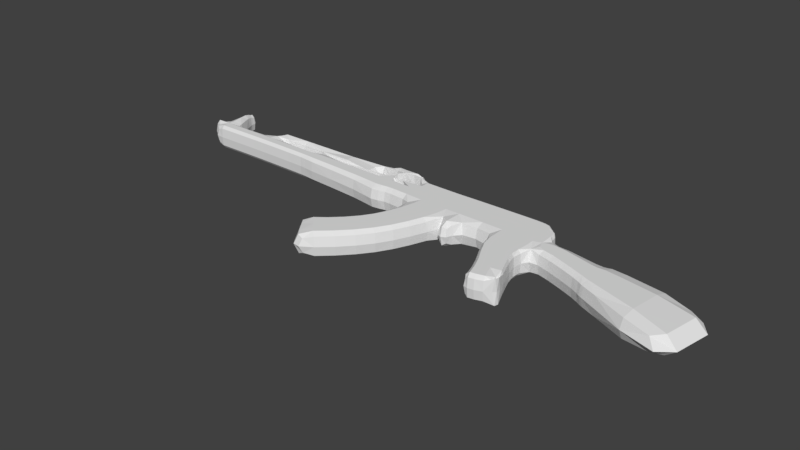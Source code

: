 # Source: gun.blend  (saved by Blender 2.79.0; exported with 4.5.12 LTS)
import bpy
from mathutils import Matrix  # noqa: F401  (used for matrix-valued properties, if any)

bpy.ops.wm.read_factory_settings(use_empty=True)
scene = bpy.context.scene
scene.name = 'Scene'

# ---- collections
col_collection_1 = bpy.data.collections.new('Collection 1'); scene.collection.children.link(col_collection_1)

# ---- world
world_world = bpy.data.worlds.new('World'); scene.world = world_world
world_world.color = (0.05088, 0.05088, 0.05088)
world_world.use_sun_shadow = False
world_world.sun_shadow_jitter_overblur = 0.0
world_world.cycles.sampling_method = 'MANUAL'

# ---- meshes
me_plane_001 = bpy.data.meshes.new('Plane.001')
me_plane_001.from_pydata([(-0.02083, -0.1875, 0.0), (1.812, -0.2187, 0.0), (3.854, -0.2291, 0.0), (10.3, -0.3206, 0.0), (12.49, -0.3645, 0.0), (14.68, -0.3749, 0.0), (15.79, -0.04166, 0.0), (-6.83, 0.1202, 0.0), (0.0, 3.041, 0.0), (-2.121, 3.055, 0.0), (10.28, 3.162, 0.0), (15.56, 2.879, 0.0), (1.812, 3.062, 0.0), (12.46, 3.194, 0.0), (3.833, 3.104, 0.0), (14.61, 3.207, 0.0), (-17.55, 3.107, 0.0), (-4.605, 0.00234, 0.0), (10.28, 4.328, 0.0), (1.812, 4.228, 0.0), (-2.121, 4.222, 0.0), (12.23, 4.329, 0.0), (3.833, 4.27, 0.0), (0.0, 4.208, 0.0), (-6.827, 1.906, 0.0), (14.63, 2.02, 0.0), (3.833, 1.896, 0.0), (12.46, 1.986, 0.0), (1.812, 1.854, 0.0), (15.68, 1.911, 0.0), (10.28, 1.954, 0.0), (-2.121, 1.847, 0.0), (0.0, 1.833, 0.0), (-8.644, 1.916, 0.0), (-8.623, 5.96e-08, 0.0), (-10.96, 1.916, 0.0), (-10.94, 0.04166, 0.0), (-17.48, 2.0, 0.0), (-17.48, 0.4686, 0.0), (-22.79, 1.962, 0.0), (-22.78, 0.7307, 0.0), (-26.13, 0.8262, 0.0), (-26.14, 1.892, 0.0), (-31.07, 0.8956, 0.0), (-31.09, 1.962, 0.0), (-35.5, 1.962, 0.0), (-35.48, 0.8956, 0.0), (-39.61, 0.8609, 0.0), (-39.63, 1.927, 0.0), (-39.65, 2.847, 0.0), (-41.61, 1.927, 0.0), (-39.95, 4.496, 0.0), (-40.27, 6.301, -0.2162), (-40.29, 7.065, -0.4324), (-30.71, 2.986, 0.0), (-26.07, 4.322, 0.0), (-17.61, 4.366, 0.0), (-10.31, 5.686, 0.0), (-7.285, 5.623, 0.0), (17.31, 0.2708, 0.0), (16.94, -1.5, 0.0), (20.78, -0.4148, 0.0), (20.51, -2.593, 0.0), (23.73, -1.092, 0.0), (23.46, -3.739, 0.0), (24.65, -1.04, 0.0), (24.4, -4.112, 0.0), (31.7, -2.168, 0.0), (31.13, -6.282, 0.0), (-4.595, 1.878, 0.0), (-4.595, 4.252, 0.0), (-2.139, -0.1283, 0.0), (-4.595, 3.086, 0.0), (-2.734, -3.288, 0.0), (1.075, -3.7, 0.0), (-0.6781, -3.501, 0.0), (-4.109, -6.789, 0.0), (-0.6539, -7.852, 0.0), (-2.247, -7.341, 0.0), (-6.336, -9.776, 0.0), (-3.243, -11.57, 0.0), (-4.714, -10.69, 0.0), (-9.18, -12.24, 0.0), (-6.681, -14.89, 0.0), (-7.936, -13.57, 0.0), (3.84, -2.701, 0.0), (7.367, 1.933, 0.0), (7.367, 4.308, 0.0), (7.367, 3.141, 0.0), (7.388, -0.2581, 0.0), (14.57, -3.201, 0.0), (12.52, -3.131, 0.0), (10.34, -2.942, 0.0), (14.93, -5.789, 0.0), (13.28, -5.898, 0.0), (11.36, -5.944, 0.0), (15.96, -8.411, 0.0), (14.56, -8.699, 0.0), (12.84, -9.049, 0.0), (-30.04, 4.27, 0.0), (15.23, -10.56, 0.0), (13.43, -10.96, 0.0), (14.11, 4.069, 0.0), (-0.02083, -0.1875, -3.442), (1.812, -0.2187, -3.442), (3.854, -0.2291, -3.442), (10.3, -0.3206, -3.442), (12.49, -0.3645, -3.442), (14.68, -0.3749, -3.442), (15.79, -0.04166, -3.442), (-6.83, 0.1202, -3.442), (0.0, 3.041, -3.442), (-2.121, 3.055, -3.442), (10.28, 3.162, -3.442), (15.56, 2.879, -3.442), (1.812, 3.062, -3.442), (12.46, 3.194, -3.442), (3.833, 3.104, -3.442), (14.61, 3.207, -3.442), (-17.55, 3.107, -3.442), (-4.605, 0.00234, -3.442), (10.28, 4.328, -3.442), (1.812, 4.228, -3.442), (-2.121, 4.222, -3.442), (12.23, 4.329, -3.442), (3.833, 4.27, -3.442), (0.0, 4.208, -3.442), (-6.827, 1.906, -3.442), (14.63, 2.02, -3.442), (3.833, 1.896, -3.442), (12.46, 1.986, -3.442), (1.812, 1.854, -3.442), (15.68, 1.911, -3.442), (10.28, 1.954, -3.442), (-2.121, 1.847, -3.442), (0.0, 1.833, -3.442), (-8.644, 1.916, -3.442), (-8.623, 2.98e-08, -3.442), (-10.96, 1.916, -3.442), (-10.94, 0.04166, -3.442), (-17.48, 2.0, -3.442), (-17.48, 0.4686, -3.442), (-22.79, 1.962, -3.442), (-22.78, 0.7307, -3.442), (-26.13, 0.8262, -3.442), (-26.14, 1.892, -3.442), (-31.07, 0.8956, -3.442), (-31.09, 1.962, -3.442), (-35.5, 1.962, -3.442), (-35.48, 0.8956, -3.442), (-39.61, 0.8609, -3.442), (-39.63, 1.927, -3.442), (-39.65, 2.847, -3.442), (-41.61, 1.927, -3.442), (-39.95, 4.496, -3.442), (-40.27, 6.301, -3.225), (-40.29, 7.065, -3.009), (-30.71, 2.986, -3.442), (-26.07, 4.322, -3.442), (-17.61, 4.366, -3.442), (-10.31, 5.686, -3.442), (-7.285, 5.623, -3.442), (17.31, 0.2708, -3.442), (16.94, -1.5, -3.442), (20.78, -0.4148, -3.442), (20.51, -2.593, -3.442), (23.73, -1.092, -3.442), (23.46, -3.739, -3.442), (24.65, -1.04, -3.442), (24.4, -4.112, -3.442), (31.7, -2.168, -3.442), (31.13, -6.282, -3.442), (-4.595, 1.878, -3.442), (-4.595, 4.252, -3.442), (-2.139, -0.1283, -3.442), (-4.595, 3.086, -3.442), (-2.734, -3.288, -3.442), (1.075, -3.7, -3.442), (-0.6781, -3.501, -3.442), (-4.109, -6.789, -3.442), (-0.6539, -7.852, -3.442), (-2.247, -7.341, -3.442), (-6.336, -9.776, -3.442), (-3.243, -11.57, -3.442), (-4.714, -10.69, -3.442), (-9.18, -12.24, -3.442), (-6.681, -14.89, -3.442), (-7.936, -13.57, -3.442), (3.84, -2.701, -3.442), (7.367, 1.933, -3.442), (7.367, 4.308, -3.442), (7.367, 3.141, -3.442), (7.388, -0.2581, -3.442), (14.57, -3.201, -3.442), (12.52, -3.131, -3.442), (10.34, -2.942, -3.442), (14.93, -5.789, -3.442), (13.28, -5.898, -3.442), (11.36, -5.944, -3.442), (15.96, -8.411, -3.442), (14.56, -8.699, -3.442), (12.84, -9.049, -3.442), (-30.04, 4.27, -3.442), (15.23, -10.56, -3.442), (13.43, -10.96, -3.442), (14.11, 4.069, -3.442), (24.34, -5.315, -1.721), (-38.87, 4.513, -1.721), (37.42, -8.304, -1.721), (-41.04, 4.478, -1.721), (38.33, -3.34, -1.721), (-39.67, 6.316, -1.721), (31.98, -0.1423, -1.721), (-40.88, 6.286, -1.721), (30.83, -8.37, -1.721), (-4.614, -1.04, -1.721), (-40.29, 7.377, -1.721), (-39.77, 7.078, -1.721), (15.02, -3.18, -1.721), (-40.81, 7.052, -1.721), (-8.644, 2.75, -1.721), (-2.121, 5.013, -1.721), (15.52, 3.18, -1.721), (-29.35, 2.986, -1.721), (9.769, -2.843, -1.721), (-32.06, 2.986, -1.721), (-8.602, -1.083, -1.721), (-30.74, 4.253, -1.721), (-29.77, 5.155, -1.721), (-26.09, 3.437, -1.721), (-10.96, 2.75, -1.721), (-26.06, 5.207, -1.721), (15.19, -5.743, -1.721), (-22.72, 3.194, -1.721), (-10.91, -1.0, -1.721), (15.94, 2.566, -1.721), (-17.45, 2.829, -1.721), (10.84, -5.925, -1.721), (-12.41, 4.374, -1.721), (-3.834, -3.133, -1.721), (-10.75, 5.353, -1.721), (-17.48, 2.833, -1.721), (-9.111, 2.735, -1.721), (16.48, -9.695, -1.721), (-12.38, 3.02, -1.721), (-17.48, -0.2293, -1.721), (1.871, -3.841, -1.721), (-6.833, -0.832, -1.721), (16.19, -8.341, -1.721), (-17.57, 5.346, -1.721), (-5.948, 3.103, -1.721), (-7.547, 5.158, -1.721), (12.28, -9.18, -1.721), (-9.364, 4.003, -1.721), (13.55, -11.58, -1.721), (-26.13, 0.3851, -1.721), (-5.107, -6.431, -1.721), (0.0, 4.999, -1.721), (-9.871, 6.019, -1.721), (15.38, -11.13, -1.721), (1.812, 5.02, -1.721), (-11.91, 5.784, -1.721), (3.833, 5.062, -1.721), (16.36, -10.22, -1.721), (0.07717, -8.166, -1.721), (7.367, 5.099, -1.721), (-5.862, 5.658, -1.721), (16.59, -10.15, -1.721), (-26.16, 2.517, -1.721), (12.0, 5.089, -1.721), (-6.848, 5.957, -1.721), (-4.595, 5.044, -1.721), (-7.723, 5.29, -1.721), (12.75, -11.02, -1.721), (-6.124, 5.193, -1.721), (-7.248, -9.266, -1.721), (16.14, 1.795, -1.721), (-22.79, 2.691, -1.721), (-2.483, -12.04, -1.721), (17.4, 1.298, -1.721), (-9.626, -14.82, -1.721), (16.65, -2.243, -1.721), (-22.78, 0.2289, -1.721), (-8.521, -16.39, -1.721), (-5.948, 4.269, -1.721), (-10.59, -13.21, -1.721), (14.14, 4.305, -1.721), (-35.48, 0.4545, -1.721), (-9.866, -11.59, -1.721), (20.96, 0.8818, -1.721), (-41.09, 0.8436, -1.721), (20.42, -3.475, -1.721), (-5.983, -15.51, -1.721), (-39.61, 0.4198, -1.721), (3.805, -3.881, -1.721), (2.862, -2.718, -1.721), (-31.07, 0.4545, -1.721), (-42.11, 1.944, -1.721), (4.817, -2.684, -1.721), (23.93, 0.5347, -1.721), (-38.17, 2.864, -1.721), (7.408, -1.616, -1.721), (23.38, -4.759, -1.721), (-35.52, 2.586, -1.721), (-41.59, 1.302, -1.721), (-41.63, 2.552, -1.721), (10.28, 5.12, -1.721), (-6.827, 2.739, -1.721), (-41.12, 2.829, -1.721), (24.85, 0.8297, -1.721), (-1.05, -0.1727, 0.0), (-0.1956, -1.61, 0.0), (0.9375, -0.1953, 0.0), (-0.005207, 0.9114, 0.0), (2.739, -0.2369, 0.0), (1.628, -1.709, 0.0), (1.812, 0.9192, 0.0), (5.341, -0.226, 0.0), (3.86, -1.493, 0.0), (3.838, 0.9479, 0.0), (11.14, -0.3379, 0.0), (10.32, -1.697, 0.0), (7.372, 0.9687, 0.0), (13.83, -0.3827, 0.0), (12.51, -1.815, 0.0), (12.46, 0.9817, 0.0), (15.26, -0.2812, 0.0), (14.68, -1.869, 0.0), (14.65, 1.012, 0.0), (-35.51, 2.43, -0.4302), (16.09, -1.048, 0.0), (-37.86, 1.944, 0.0), (-7.717, 0.1134, 0.0), (-6.828, 1.043, 0.0), (-2.296, -1.489, 0.0), (-37.84, 0.8783, 0.0), (-31.0, 2.53, 0.0), (0.0, 3.52, 0.0), (1.812, 3.541, 0.0), (3.833, 3.583, 0.0), (7.367, 3.62, 0.0), (12.4, 3.665, 0.0), (14.48, 3.607, 0.0), (15.53, 3.105, -0.4302), (-22.33, 4.35, 0.0), (0.9531, 3.046, 0.0), (-1.03, 1.837, 0.0), (-7.721, 1.914, 0.0), (11.12, 3.172, 0.0), (5.32, 1.915, 0.0), (15.84, 2.644, -0.4302), (15.19, 1.996, 0.0), (2.724, 3.083, 0.0), (13.79, 3.211, 0.0), (-4.597, 0.9924, 0.0), (-6.832, -0.594, -0.4302), (-4.595, 3.565, 0.0), (-5.609, 3.098, -0.4302), (-5.835, 0.06751, 0.0), (0.0, 4.801, -0.4302), (1.812, 4.822, -0.4302), (3.833, 4.864, -0.4302), (7.367, 4.901, -0.4302), (12.05, 4.899, -0.4302), (-4.595, 4.846, -0.4302), (13.37, 4.262, 0.0), (11.06, 4.331, 0.0), (5.32, 4.29, 0.0), (2.724, 4.249, 0.0), (0.9531, 4.213, 0.0), (-1.03, 4.211, 0.0), (-5.609, 4.265, -0.4302), (14.13, 4.246, -0.4302), (0.9531, 1.838, 0.0), (-1.03, 3.045, 0.0), (-28.7, 4.292, 0.0), (11.12, 1.964, 0.0), (5.32, 3.123, 0.0), (-31.07, 0.5648, -0.4302), (15.13, 3.118, 0.0), (2.724, 1.875, 0.0), (13.79, 2.008, 0.0), (-5.829, 1.893, 0.0), (-6.827, 2.53, -0.4302), (14.62, 2.726, 0.0), (3.833, 2.614, 0.0), (12.46, 2.704, 0.0), (1.812, 2.573, 0.0), (15.61, 2.487, 0.0), (7.367, 2.652, 0.0), (-4.595, 2.596, 0.0), (0.0, 2.552, 0.0), (-9.66, -0.0729, 0.0), (-9.691, 1.916, 0.0), (-8.644, 2.541, -0.4302), (-8.639, 1.021, 0.0), (-8.608, -0.8125, -0.4302), (-13.27, 0.2525, 0.0), (-13.27, 1.937, 0.0), (-10.96, 2.541, -0.4302), (-10.95, 1.031, 0.0), (-10.92, -0.7396, -0.4302), (-21.37, 0.6435, 0.0), (-21.38, 2.032, 0.0), (-17.48, 2.625, -0.4302), (-17.48, 1.2, 0.0), (-17.48, -0.05484, -0.4302), (-31.08, 1.383, 0.0), (-33.05, 0.9043, 0.0), (-33.07, 1.97, 0.0), (-26.13, 0.4954, -0.4302), (-26.13, 1.313, 0.0), (-23.69, 0.7763, 0.0), (-23.71, 1.883, 0.0), (-26.16, 2.361, -0.4302), (-28.98, 1.936, 0.0), (-28.96, 0.8696, 0.0), (16.42, 0.1927, 0.0), (15.75, 1.089, 0.0), (16.03, 1.824, -0.4302), (-22.79, 2.508, -0.4302), (-22.78, 1.289, 0.0), (-22.78, 0.3544, -0.4302), (-35.49, 1.383, 0.0), (-35.48, 0.5648, -0.4302), (-40.86, 1.918, 0.0), (-40.72, 0.8479, -0.4302), (-39.62, 1.348, 0.0), (-39.61, 0.5301, -0.4302), (-39.64, 2.469, 0.0), (-41.99, 1.94, -0.4302), (-38.54, 2.86, -0.4302), (-41.6, 1.458, -0.4302), (-39.72, 3.407, 0.0), (-41.62, 2.396, -0.4302), (-40.75, 2.834, -0.4302), (-40.18, 5.624, -0.05405), (-39.14, 4.509, -0.4302), (-40.77, 4.483, -0.4302), (-40.29, 6.718, -0.3784), (-39.82, 6.313, -0.5924), (-40.73, 6.29, -0.5924), (-30.34, 3.506, 0.0), (-40.29, 7.299, -0.7545), (-39.9, 7.074, -0.7545), (-40.68, 7.055, -0.7545), (-29.69, 2.986, -0.4302), (-31.72, 2.986, -0.4302), (-30.57, 4.257, -0.4302), (-29.84, 4.934, -0.4302), (-26.09, 3.658, -0.4302), (-26.06, 4.986, -0.4302), (-21.43, 3.172, -0.4302), (-17.47, 2.899, -0.4302), (-13.71, 4.372, -0.4302), (-10.64, 5.436, -0.4302), (-9.111, 2.735, 0.0), (-13.67, 3.042, -0.4302), (-17.62, 3.561, 0.0), (-17.58, 5.101, -0.4302), (-7.547, 5.158, 0.0), (-9.364, 4.003, 0.0), (-9.98, 5.936, -0.4302), (-11.51, 5.759, -0.4302), (-8.753, 5.622, 0.0), (-6.218, 5.65, -0.4302), (-6.957, 5.873, -0.4302), (-7.614, 5.374, -0.4302), (-6.124, 5.193, 0.0), (18.4, -1.86, 0.0), (18.69, 0.09937, 0.0), (17.18, -0.6856, 0.0), (17.38, 1.041, -0.4302), (16.72, -2.057, -0.4302), (22.47, -3.34, 0.0), (22.75, -0.9269, 0.0), (20.63, -1.608, 0.0), (20.91, 0.5576, -0.4302), (20.44, -3.255, -0.4302), (23.95, -3.945, 0.0), (24.22, -1.074, 0.0), (23.57, -2.567, 0.0), (23.88, 0.128, -0.4302), (23.4, -4.504, -0.4302), (26.3, -4.728, 0.0), (26.62, -1.3, 0.0), (24.5, -2.742, 0.0), (24.8, 0.3624, -0.4302), (24.35, -5.014, -0.4302), (35.85, -7.798, -0.4302), (36.67, -3.047, -0.4302), (31.42, -4.209, 0.0), (31.91, -0.6487, -0.4302), (30.9, -7.848, -0.4302), (-4.612, -0.7794, -0.4302), (-2.126, 0.9367, 0.0), (-2.121, 3.534, 0.0), (-2.121, 4.815, -0.4302), (-2.121, 2.566, 0.0), (-3.3, 1.862, 0.0), (-3.3, 4.236, 0.0), (-3.314, -0.06602, 0.0), (-3.3, 3.07, 0.0), (-1.389, -5.524, 0.0), (0.2737, -5.859, 0.0), (-3.367, -5.172, 0.0), (-3.559, -3.172, -0.4302), (-1.67, -3.419, 0.0), (0.2384, -3.58, 0.0), (1.672, -3.806, -0.4302), (-3.331, -9.036, 0.0), (-1.797, -9.735, 0.0), (-5.063, -8.277, 0.0), (-4.857, -6.52, -0.4302), (-3.144, -7.106, 0.0), (-1.418, -7.567, 0.0), (-0.1056, -8.088, -0.4302), (-6.286, -12.23, 0.0), (-4.902, -13.3, 0.0), (-7.763, -11.14, 0.0), (-7.02, -9.393, -0.4302), (-5.475, -10.26, 0.0), (-3.991, -11.11, 0.0), (-2.673, -11.92, -0.4302), (-9.203, -14.51, -0.4302), (-8.061, -16.02, -0.4302), (-10.24, -12.97, -0.4302), (-9.694, -11.76, -0.4302), (-8.526, -12.9, 0.0), (-7.344, -14.24, 0.0), (-6.158, -15.36, -0.4302), (3.814, -3.586, -0.4302), (3.106, -2.714, -0.4302), (4.573, -2.688, -0.4302), (7.403, -1.277, -0.4302), (10.29, 0.9687, 0.0), (10.28, 3.641, 0.0), (10.28, 4.922, -0.4302), (10.28, 2.672, 0.0), (9.259, 1.947, 0.0), (9.259, 4.321, 0.0), (9.259, 3.155, 0.0), (9.279, -0.2987, 0.0), (10.61, -4.283, 0.0), (12.71, -4.448, 0.0), (14.58, -4.473, 0.0), (13.83, -3.194, 0.0), (14.91, -3.185, -0.4302), (11.17, -3.039, 0.0), (9.912, -2.868, -0.4302), (12.24, -7.63, 0.0), (13.98, -7.357, 0.0), (15.44, -7.113, 0.0), (14.39, -5.839, 0.0), (15.12, -5.755, -0.4302), (12.11, -5.941, 0.0), (10.97, -5.93, -0.4302), (13.22, -10.17, 0.0), (14.99, -9.806, 0.0), (16.35, -9.374, -0.4302), (15.5, -8.518, 0.0), (16.13, -8.359, -0.4302), (13.55, -8.896, 0.0), (12.42, -9.147, -0.4302), (13.52, -11.43, -0.4302), (15.34, -10.99, -0.4302), (-1.05, -0.1727, -3.442), (16.07, -10.3, -0.4302), (16.59, -10.15, 0.0), (14.22, -10.83, 0.0), (12.92, -11.0, -0.4302), (-0.1956, -1.61, -3.442), (0.9375, -0.1953, -3.442), (-0.005207, 0.9114, -3.442), (2.739, -0.2369, -3.442), (1.628, -1.709, -3.442), (1.812, 0.9192, -3.442), (5.341, -0.226, -3.442), (3.86, -1.493, -3.442), (3.838, 0.9479, -3.442), (11.14, -0.3379, -3.442), (10.32, -1.697, -3.442), (7.372, 0.9687, -3.442), (13.83, -0.3827, -3.442), (12.51, -1.815, -3.442), (12.46, 0.9817, -3.442), (15.26, -0.2812, -3.442), (14.68, -1.869, -3.442), (14.65, 1.012, -3.442), (-35.51, 2.43, -3.011), (16.09, -1.048, -3.442), (-37.86, 1.944, -3.442), (-7.717, 0.1134, -3.442), (-6.828, 1.043, -3.442), (-2.296, -1.489, -3.442), (-37.84, 0.8783, -3.442), (-31.0, 2.53, -3.442), (0.0, 3.52, -3.442), (1.812, 3.541, -3.442), (3.833, 3.583, -3.442), (7.367, 3.62, -3.442), (12.4, 3.665, -3.442), (14.48, 3.607, -3.442), (15.53, 3.105, -3.011), (-22.33, 4.35, -3.442), (0.9531, 3.046, -3.442), (-1.03, 1.837, -3.442), (-7.721, 1.914, -3.442), (11.12, 3.172, -3.442), (5.32, 1.915, -3.442), (15.84, 2.644, -3.011), (15.19, 1.996, -3.442), (2.724, 3.083, -3.442), (13.79, 3.211, -3.442), (-4.597, 0.9924, -3.442), (-6.832, -0.594, -3.011), (-4.595, 3.565, -3.442), (-5.609, 3.098, -3.011), (-5.835, 0.06751, -3.442), (0.0, 4.801, -3.011), (1.812, 4.822, -3.011), (3.833, 4.864, -3.011), (7.367, 4.901, -3.011), (12.05, 4.899, -3.011), (-4.595, 4.846, -3.011), (13.37, 4.262, -3.442), (11.06, 4.331, -3.442), (5.32, 4.29, -3.442), (2.724, 4.249, -3.442), (0.9531, 4.213, -3.442), (-1.03, 4.211, -3.442), (-5.609, 4.265, -3.011), (14.13, 4.246, -3.011), (0.9531, 1.838, -3.442), (-1.03, 3.045, -3.442), (-28.7, 4.292, -3.442), (11.12, 1.964, -3.442), (5.32, 3.123, -3.442), (-31.07, 0.5648, -3.011), (15.13, 3.118, -3.442), (2.724, 1.875, -3.442), (13.79, 2.008, -3.442), (-5.829, 1.893, -3.442), (-6.827, 2.53, -3.011), (14.62, 2.726, -3.442), (3.833, 2.614, -3.442), (12.46, 2.704, -3.442), (1.812, 2.573, -3.442), (15.61, 2.487, -3.442), (7.367, 2.652, -3.442), (-4.595, 2.596, -3.442), (0.0, 2.552, -3.442), (-9.66, -0.0729, -3.442), (-9.691, 1.916, -3.442), (-8.644, 2.541, -3.011), (-8.639, 1.021, -3.442), (-8.608, -0.8125, -3.011), (-13.27, 0.2525, -3.442), (-13.27, 1.937, -3.442), (-10.96, 2.541, -3.011), (-10.95, 1.031, -3.442), (-10.92, -0.7396, -3.011), (-21.37, 0.6435, -3.442), (-21.38, 2.032, -3.442), (-17.48, 2.625, -3.011), (-17.48, 1.2, -3.442), (-17.48, -0.05484, -3.011), (-31.08, 1.383, -3.442), (-33.05, 0.9043, -3.442), (-33.07, 1.97, -3.442), (-26.13, 0.4954, -3.011), (-26.13, 1.313, -3.442), (-23.69, 0.7763, -3.442), (-23.71, 1.883, -3.442), (-26.16, 2.361, -3.011), (-28.98, 1.936, -3.442), (-28.96, 0.8696, -3.442), (16.42, 0.1927, -3.442), (15.75, 1.089, -3.442), (16.03, 1.824, -3.011), (-22.79, 2.508, -3.011), (-22.78, 1.289, -3.442), (-22.78, 0.3544, -3.011), (-35.49, 1.383, -3.442), (-35.48, 0.5648, -3.011), (-40.86, 1.918, -3.442), (-40.72, 0.8479, -3.011), (-39.62, 1.348, -3.442), (-39.61, 0.5301, -3.011), (-39.64, 2.469, -3.442), (-41.99, 1.94, -3.011), (-38.54, 2.86, -3.011), (-41.6, 1.458, -3.011), (-39.72, 3.407, -3.442), (-41.62, 2.396, -3.011), (-40.75, 2.834, -3.011), (-40.18, 5.624, -3.388), (-39.14, 4.509, -3.011), (-40.77, 4.483, -3.011), (-40.29, 6.718, -3.063), (-39.82, 6.313, -2.849), (-40.73, 6.29, -2.849), (-30.34, 3.506, -3.442), (-40.29, 7.299, -2.687), (-39.9, 7.074, -2.687), (-40.68, 7.055, -2.687), (-29.69, 2.986, -3.011), (-31.72, 2.986, -3.011), (-30.57, 4.257, -3.011), (-29.84, 4.934, -3.011), (-26.09, 3.658, -3.011), (-26.06, 4.986, -3.011), (-21.43, 3.172, -3.011), (-17.47, 2.899, -3.011), (-13.71, 4.372, -3.011), (-10.64, 5.436, -3.011), (-9.111, 2.735, -3.442), (-13.67, 3.042, -3.011), (-17.62, 3.561, -3.442), (-17.58, 5.101, -3.011), (-7.547, 5.158, -3.442), (-9.364, 4.003, -3.442), (-9.98, 5.936, -3.011), (-11.51, 5.759, -3.011), (-8.753, 5.622, -3.442), (-6.218, 5.65, -3.011), (-6.957, 5.873, -3.011), (-7.614, 5.374, -3.011), (-6.124, 5.193, -3.442), (18.4, -1.86, -3.442), (18.69, 0.09937, -3.442), (17.18, -0.6856, -3.442), (17.38, 1.041, -3.011), (16.72, -2.057, -3.011), (22.47, -3.34, -3.442), (22.75, -0.9269, -3.442), (20.63, -1.608, -3.442), (20.91, 0.5576, -3.011), (20.44, -3.255, -3.011), (23.95, -3.945, -3.442), (24.22, -1.074, -3.442), (23.57, -2.567, -3.442), (23.88, 0.128, -3.011), (23.4, -4.504, -3.011), (26.3, -4.728, -3.442), (26.62, -1.3, -3.442), (24.5, -2.742, -3.442), (24.8, 0.3624, -3.011), (24.35, -5.014, -3.011), (35.85, -7.798, -3.011), (36.67, -3.047, -3.011), (31.42, -4.209, -3.442), (31.91, -0.6487, -3.011), (30.9, -7.848, -3.011), (-4.612, -0.7794, -3.011), (-2.126, 0.9367, -3.442), (-2.121, 3.534, -3.442), (-2.121, 4.815, -3.011), (-2.121, 2.566, -3.442), (-3.3, 1.862, -3.442), (-3.3, 4.236, -3.442), (-3.314, -0.06602, -3.442), (-3.3, 3.07, -3.442), (-1.389, -5.524, -3.442), (0.2737, -5.859, -3.442), (-3.367, -5.172, -3.442), (-3.559, -3.172, -3.011), (-1.67, -3.419, -3.442), (0.2384, -3.58, -3.442), (1.672, -3.806, -3.011), (-3.331, -9.036, -3.442), (-1.797, -9.735, -3.442), (-5.063, -8.277, -3.442), (-4.857, -6.52, -3.011), (-3.144, -7.106, -3.442), (-1.418, -7.567, -3.442), (-0.1056, -8.088, -3.011), (-6.286, -12.23, -3.442), (-4.902, -13.3, -3.442), (-7.763, -11.14, -3.442), (-7.02, -9.393, -3.011), (-5.475, -10.26, -3.442), (-3.991, -11.11, -3.442), (-2.673, -11.92, -3.011), (-9.203, -14.51, -3.011), (-8.061, -16.02, -3.011), (-10.24, -12.97, -3.011), (-9.694, -11.76, -3.011), (-8.526, -12.9, -3.442), (-7.344, -14.24, -3.442), (-6.158, -15.36, -3.011), (3.814, -3.586, -3.011), (3.106, -2.714, -3.011), (4.573, -2.688, -3.011), (7.403, -1.277, -3.011), (10.29, 0.9687, -3.442), (10.28, 3.641, -3.442), (10.28, 4.922, -3.011), (10.28, 2.672, -3.442), (9.259, 1.947, -3.442), (9.259, 4.321, -3.442), (9.259, 3.155, -3.442), (9.279, -0.2987, -3.442), (10.61, -4.283, -3.442), (12.71, -4.448, -3.442), (14.58, -4.473, -3.442), (13.83, -3.194, -3.442), (14.91, -3.185, -3.011), (11.17, -3.039, -3.442), (9.912, -2.868, -3.011), (12.24, -7.63, -3.442), (13.98, -7.357, -3.442), (15.44, -7.113, -3.442), (14.39, -5.839, -3.442), (15.12, -5.755, -3.011), (12.11, -5.941, -3.442), (10.97, -5.93, -3.011), (13.22, -10.17, -3.442), (14.99, -9.806, -3.442), (16.35, -9.374, -3.011), (15.5, -8.518, -3.442), (16.13, -8.359, -3.011), (13.55, -8.896, -3.442), (12.42, -9.147, -3.011), (13.52, -11.43, -3.011), (15.34, -10.99, -3.011), (16.07, -10.3, -3.011), (16.59, -10.15, -3.442), (14.22, -10.83, -3.442), (12.92, -11.0, -3.011), (26.18, -6.174, -1.721), (23.88, -5.081, -1.721), (-39.41, 5.641, -1.721), (-38.35, 3.424, -1.721), (37.91, -5.598, -1.721), (35.51, -9.785, -1.721), (-41.1, 3.389, -1.721), (-40.95, 5.607, -1.721), (36.93, -1.523, -1.721), (-39.74, 6.731, -1.721), (26.83, 0.6822, -1.721), (-40.83, 6.704, -1.721), (-3.747, -1.626, -1.721), (-5.841, -0.925, -1.721), (-40.68, 7.289, -1.721), (-39.9, 7.308, -1.721), (15.58, -2.321, -1.721), (14.9, -4.446, -1.721), (-9.625, 3.0, -1.721), (-7.721, 2.747, -1.721), (-3.3, 5.028, -1.721), (-1.03, 5.003, -1.721), (15.0, 3.649, -1.721), (15.8, 2.839, -1.721), (-28.54, 3.307, -1.721), (-28.56, 2.66, -1.721), (10.05, -4.169, -1.721), (9.161, -1.981, -1.721), (-33.33, 2.695, -1.721), (-31.33, 3.493, -1.721), (-7.712, -0.8539, -1.721), (-9.628, -1.229, -1.721), (-30.24, 4.921, -1.721), (-28.62, 5.177, -1.721), (-23.62, 3.394, -1.721), (-13.27, 2.77, -1.721), (-22.3, 5.259, -1.721), (15.68, -7.05, -1.721), (-20.95, 2.897, -1.721), (-13.26, -0.599, -1.721), (16.02, 2.254, -1.721), (-12.7, 2.814, -1.721), (11.71, -7.724, -1.721), (-12.89, 5.293, -1.721), (-12.44, 3.498, -1.721), (-4.435, -4.941, -1.721), (-8.945, 5.052, -1.721), (-6.756, 2.806, -1.721), (16.54, -9.487, -1.721), (16.34, -9.861, -1.721), (-21.37, 0.06227, -1.721), (2.516, -2.411, -1.721), (1.025, -6.073, -1.721), (-5.948, 3.582, -1.721), (-6.018, 4.964, -1.721), (12.61, -10.28, -1.721), (14.38, -11.47, -1.721), (12.98, -11.44, -1.721), (-23.69, 0.32, -1.721), (-28.96, 0.4285, -1.721), (-5.997, -7.805, -1.721), (0.9531, 5.004, -1.721), (-8.315, 5.955, -1.721), (-11.18, 6.009, -1.721), (16.25, -10.57, -1.721), (2.724, 5.041, -1.721), (5.32, 5.081, -1.721), (-1.062, -10.15, -1.721), (9.259, 5.113, -1.721), (-6.462, 5.358, -1.721), (-5.89, 5.899, -1.721), (-23.72, 2.534, -1.721), (11.01, 5.114, -1.721), (13.1, 4.876, -1.721), (-8.618, -10.6, -1.721), (16.53, 1.405, -1.721), (-4.139, -13.84, -1.721), (18.84, 1.212, -1.721), (-9.097, -15.63, -1.721), (-10.12, -14.0, -1.721), (18.25, -2.707, -1.721), (-7.587, -16.54, -1.721), (-10.64, -12.41, -1.721), (-33.05, 0.4632, -1.721), (-37.84, 0.4372, -1.721), (22.92, 0.5694, -1.721), (-40.72, 0.5171, -1.721), (-41.21, 1.179, -1.721), (22.38, -4.256, -1.721), (4.432, -3.576, -1.721), (3.196, -3.597, -1.721), (-41.97, 1.471, -1.721), (-42.0, 2.409, -1.721), (5.598, -1.825, -1.721), (24.42, 0.6605, -1.721), (-37.51, 2.647, -1.721), (-41.25, 2.612, -1.721), (-1.215, -1.572, 0.0), (0.7549, -1.642, 0.0), (-1.035, 0.9177, 0.0), (0.9492, 0.9134, 0.0), (2.632, -1.773, -0.1912), (2.727, 0.9303, 0.0), (5.225, -1.502, -0.2753), (5.325, 0.9635, 0.0), (11.16, -1.748, 0.0), (11.13, 0.9719, 0.0), (13.85, -1.866, 0.0), (13.8, 0.9957, 0.0), (15.42, -1.868, -0.1912), (15.23, 1.04, 0.0), (16.52, -0.5439, 0.0), (-33.06, 1.391, 0.0), (-7.713, -0.6121, -0.4302), (-7.72, 1.047, 0.0), (16.36, 1.184, -0.2753), (-32.89, 2.56, -0.2753), (-1.03, 3.524, 0.0), (0.9531, 3.525, 0.0), (2.724, 3.562, 0.0), (5.32, 3.603, 0.0), (11.11, 3.649, 0.0), (13.68, 3.66, 0.0), (14.99, 3.552, -0.2753), (15.74, 2.858, -0.7648), (-28.64, 4.956, -0.4302), (-5.831, 1.02, 0.0), (-5.84, -0.6769, -0.4302), (-5.609, 3.578, -0.4302), (-1.03, 4.805, -0.4302), (0.9531, 4.806, -0.4302), (2.724, 4.843, -0.4302), (5.32, 4.884, -0.4302), (11.02, 4.918, -0.4302), (13.17, 4.722, -0.4302), (-6.391, 5.118, 0.0), (0.9531, 2.557, 0.0), (-1.03, 2.555, 0.0), (-7.721, 2.539, -0.4302), (11.12, 2.683, 0.0), (5.32, 2.634, 0.0), (15.92, 2.312, -0.4302), (15.15, 2.663, 0.0), (2.724, 2.593, 0.0), (13.79, 2.724, 0.0), (-7.53, 2.731, 0.0), (-9.636, -0.9401, -0.4302), (-9.683, 1.003, 0.0), (-9.473, 3.376, 0.0), (-13.26, -0.3861, -0.4302), (-13.27, 1.1, 0.0), (-13.27, 2.562, -0.4302), (-21.37, 0.2076, -0.4302), (-21.37, 1.281, 0.0), (-21.58, 2.821, -0.2595), (-29.11, 2.53, -0.2753), (-28.96, 1.357, 0.0), (-28.96, 0.5388, -0.4302), (-23.69, 0.4341, -0.4302), (-23.7, 1.281, 0.0), (-23.72, 2.372, -0.4302), (-33.05, 0.5735, -0.4302), (-37.85, 1.365, 0.0), (-37.98, 2.516, -0.2753), (-37.84, 0.5475, -0.4302), (-40.94, 1.32, -0.2753), (-40.96, 2.487, -0.2753), (-40.43, 0.6062, -0.7648), (-41.88, 1.589, -0.7648), (-41.9, 2.284, -0.7648), (-38.69, 3.42, -0.4302), (-40.76, 3.394, -0.4302), (-39.61, 5.637, -0.4707), (-40.76, 5.611, -0.4707), (-39.88, 6.728, -0.714), (-40.69, 6.708, -0.714), (-31.09, 3.497, -0.4302), (-28.99, 3.481, -0.2753), (-40.0, 7.245, -1.005), (-40.58, 7.231, -1.005), (-30.23, 4.752, -0.7648), (-22.31, 5.032, -0.4302), (-22.5, 3.553, -0.2753), (-10.69, 2.739, 0.0), (-12.82, 5.315, -0.3671), (-13.73, 3.513, -0.4302), (-8.801, 4.918, 0.0), (-10.95, 5.926, -0.7648), (-8.425, 5.872, -0.4302), (-6.212, 5.259, 0.0), (-6.252, 5.828, -0.7648), (18.29, -2.495, -0.4302), (18.54, -0.9466, 0.0), (18.81, 0.9335, -0.4302), (22.4, -4.027, -0.4302), (22.59, -2.278, 0.0), (22.88, 0.1953, -0.4302), (23.9, -4.797, -0.4302), (24.05, -2.659, 0.0), (24.37, 0.2268, -0.4302), (26.21, -5.813, -0.4302), (26.44, -3.148, 0.0), (26.78, 0.1866, -0.4302), (34.41, -8.752, -0.7648), (36.29, -5.251, -0.4302), (35.56, -1.692, -0.7648), (-3.396, -1.304, -0.2753), (-3.304, 0.9632, 0.0), (-3.3, 3.549, 0.0), (-3.3, 4.83, -0.4302), (-3.3, 2.58, 0.0), (-2.339, -5.376, 0.0), (-0.5174, -5.669, 0.0), (0.8369, -6.019, -0.4302), (-4.168, -4.999, -0.4302), (-4.163, -8.702, 0.0), (-2.547, -9.354, 0.0), (-1.246, -10.04, -0.4302), (-5.763, -7.923, -0.4302), (-6.966, -11.69, 0.0), (-5.629, -12.77, 0.0), (-4.33, -13.7, -0.4302), (-8.405, -10.74, -0.4302), (-9.721, -13.73, -0.4302), (-8.659, -15.28, -0.4302), (-7.338, -16.1, -0.7648), (-10.3, -12.39, -0.7648), (3.328, -3.365, -0.7648), (4.312, -3.348, -0.7648), (9.458, -1.673, -0.2753), (9.264, 0.9687, 0.0), (9.259, 3.634, 0.0), (9.259, 4.915, -0.4302), (9.259, 2.665, 0.0), (11.41, -4.381, 0.0), (13.95, -4.48, 0.0), (14.82, -4.452, -0.4302), (10.19, -4.198, -0.4302), (12.93, -7.515, 0.0), (14.96, -7.206, 0.0), (15.62, -7.065, -0.4302), (11.84, -7.701, -0.4302), (13.97, -10.02, 0.0), (16.04, -9.661, -0.2753), (16.65, -9.886, 0.0), (12.76, -10.25, -0.4302), (14.34, -11.31, -0.4302), (16.52, -10.41, 0.0), (-1.215, -1.572, -3.442), (13.11, -11.32, -0.7648), (0.7549, -1.642, -3.442), (-1.035, 0.9177, -3.442), (0.9492, 0.9134, -3.442), (2.632, -1.773, -3.25), (2.727, 0.9303, -3.442), (5.225, -1.502, -3.166), (5.325, 0.9635, -3.442), (11.16, -1.748, -3.442), (11.13, 0.9719, -3.442), (13.85, -1.866, -3.442), (13.8, 0.9957, -3.442), (15.42, -1.868, -3.25), (15.23, 1.04, -3.442), (16.52, -0.5439, -3.442), (-33.06, 1.391, -3.442), (-7.713, -0.6121, -3.011), (-7.72, 1.047, -3.442), (16.36, 1.184, -3.166), (-32.89, 2.56, -3.166), (-1.03, 3.524, -3.442), (0.9531, 3.525, -3.442), (2.724, 3.562, -3.442), (5.32, 3.603, -3.442), (11.11, 3.649, -3.442), (13.68, 3.66, -3.442), (14.99, 3.552, -3.166), (15.74, 2.858, -2.677), (-28.64, 4.956, -3.011), (-5.831, 1.02, -3.442), (-5.84, -0.6769, -3.011), (-5.609, 3.578, -3.011), (-1.03, 4.805, -3.011), (0.9531, 4.806, -3.011), (2.724, 4.843, -3.011), (5.32, 4.884, -3.011), (11.02, 4.918, -3.011), (13.17, 4.722, -3.011), (-6.391, 5.118, -3.442), (0.9531, 2.557, -3.442), (-1.03, 2.555, -3.442), (-7.721, 2.539, -3.011), (11.12, 2.683, -3.442), (5.32, 2.634, -3.442), (15.92, 2.312, -3.011), (15.15, 2.663, -3.442), (2.724, 2.593, -3.442), (13.79, 2.724, -3.442), (-7.53, 2.731, -3.442), (-9.636, -0.9401, -3.011), (-9.683, 1.003, -3.442), (-9.473, 3.376, -3.442), (-13.26, -0.3861, -3.011), (-13.27, 1.1, -3.442), (-13.27, 2.562, -3.011), (-21.37, 0.2076, -3.011), (-21.37, 1.281, -3.442), (-21.58, 2.821, -3.182), (-29.11, 2.53, -3.166), (-28.96, 1.357, -3.442), (-28.96, 0.5388, -3.011), (-23.69, 0.4341, -3.011), (-23.7, 1.281, -3.442), (-23.72, 2.372, -3.011), (-33.05, 0.5735, -3.011), (-37.85, 1.365, -3.442), (-37.98, 2.516, -3.166), (-37.84, 0.5475, -3.011), (-40.94, 1.32, -3.166), (-40.96, 2.487, -3.166), (-40.43, 0.6062, -2.677), (-41.88, 1.589, -2.677), (-41.9, 2.284, -2.677), (-38.69, 3.42, -3.011), (-40.76, 3.394, -3.011), (-39.61, 5.637, -2.971), (-40.76, 5.611, -2.971), (-39.88, 6.728, -2.728), (-40.69, 6.708, -2.728), (-31.09, 3.497, -3.011), (-28.99, 3.481, -3.166), (-40.0, 7.245, -2.437), (-40.58, 7.231, -2.437), (-30.23, 4.752, -2.677), (-22.31, 5.032, -3.011), (-22.5, 3.553, -3.166), (-10.69, 2.739, -3.442), (-12.82, 5.315, -3.075), (-13.73, 3.513, -3.011), (-8.801, 4.918, -3.442), (-10.95, 5.926, -2.677), (-8.425, 5.872, -3.011), (-6.212, 5.259, -3.442), (-6.252, 5.828, -2.677), (18.29, -2.495, -3.011), (18.54, -0.9466, -3.442), (18.81, 0.9335, -3.011), (22.4, -4.027, -3.011), (22.59, -2.278, -3.442), (22.88, 0.1953, -3.011), (23.9, -4.797, -3.011), (24.05, -2.659, -3.442), (24.37, 0.2268, -3.011), (26.21, -5.813, -3.011), (26.44, -3.148, -3.442), (26.78, 0.1866, -3.011), (34.41, -8.752, -2.677), (36.29, -5.251, -3.011), (35.56, -1.692, -2.677), (-3.396, -1.304, -3.166), (-3.304, 0.9632, -3.442), (-3.3, 3.549, -3.442), (-3.3, 4.83, -3.011), (-3.3, 2.58, -3.442), (-2.339, -5.376, -3.442), (-0.5174, -5.669, -3.442), (0.8369, -6.019, -3.011), (-4.168, -4.999, -3.011), (-4.163, -8.702, -3.442), (-2.547, -9.354, -3.442), (-1.246, -10.04, -3.011), (-5.763, -7.923, -3.011), (-6.966, -11.69, -3.442), (-5.629, -12.77, -3.442), (-4.33, -13.7, -3.011), (-8.405, -10.74, -3.011), (-9.721, -13.73, -3.011), (-8.659, -15.28, -3.011), (-7.338, -16.1, -2.677), (-10.3, -12.39, -2.677), (3.328, -3.365, -2.677), (4.312, -3.348, -2.677), (9.458, -1.673, -3.166), (9.264, 0.9687, -3.442), (9.259, 3.634, -3.442), (9.259, 4.915, -3.011), (9.259, 2.665, -3.442), (11.41, -4.381, -3.442), (13.95, -4.48, -3.442), (14.82, -4.452, -3.011), (10.19, -4.198, -3.011), (12.93, -7.515, -3.442), (14.96, -7.206, -3.442), (15.62, -7.065, -3.011), (11.84, -7.701, -3.011), (13.97, -10.02, -3.442), (16.04, -9.661, -3.166), (16.65, -9.886, -3.442), (12.76, -10.25, -3.011), (14.34, -11.31, -3.011), (16.52, -10.41, -3.442), (13.11, -11.32, -2.677)], [], [(0, 311, 927, 310), (0, 310, 929, 313), (0, 313, 930, 312), (0, 312, 928, 311), (1, 312, 930, 316), (1, 316, 932, 314), (1, 314, 931, 315), (1, 315, 928, 312), (2, 314, 932, 319), (2, 319, 934, 317), (2, 317, 933, 318), (2, 318, 931, 314), (3, 542, 1060, 535), (3, 535, 936, 320), (3, 320, 935, 321), (3, 321, 1059, 542), (4, 320, 936, 325), (4, 325, 938, 323), (4, 323, 937, 324), (4, 324, 935, 320), (5, 323, 938, 328), (5, 328, 940, 326), (5, 326, 939, 327), (5, 327, 937, 323), (6, 326, 940, 418), (6, 418, 945, 417), (6, 417, 941, 330), (6, 330, 939, 326), (7, 358, 957, 355), (7, 355, 943, 332), (7, 332, 944, 333), (7, 333, 956, 358), (8, 391, 967, 374), (8, 374, 947, 337), (8, 337, 948, 345), (8, 345, 966, 391), (9, 498, 1040, 502), (9, 502, 1038, 496), (9, 496, 947, 374), (9, 374, 967, 498), (10, 538, 1063, 541), (10, 541, 1061, 536), (10, 536, 951, 348), (10, 348, 969, 538), (11, 388, 972, 379), (11, 379, 953, 343), (11, 343, 954, 350), (11, 350, 971, 388), (12, 387, 966, 345), (12, 345, 948, 338), (12, 338, 949, 352), (12, 352, 973, 387), (13, 386, 969, 348), (13, 348, 951, 341), (13, 341, 952, 353), (13, 353, 974, 386), (14, 385, 973, 352), (14, 352, 949, 339), (14, 339, 950, 377), (14, 377, 970, 385), (15, 384, 974, 353), (15, 353, 952, 342), (15, 342, 953, 379), (15, 379, 972, 384), (16, 452, 984, 453), (16, 453, 1013, 457), (16, 457, 1015, 458), (16, 458, 1012, 452), (17, 501, 1036, 494), (17, 494, 957, 358), (17, 358, 956, 354), (17, 354, 1037, 501), (18, 536, 1061, 540), (18, 540, 1062, 537), (18, 537, 963, 366), (18, 366, 951, 536), (19, 338, 948, 369), (19, 369, 960, 360), (19, 360, 961, 368), (19, 368, 949, 338), (20, 496, 1038, 500), (20, 500, 1039, 497), (20, 497, 959, 370), (20, 370, 947, 496), (21, 341, 951, 366), (21, 366, 963, 363), (21, 363, 964, 365), (21, 365, 952, 341), (22, 339, 949, 368), (22, 368, 961, 361), (22, 361, 962, 367), (22, 367, 950, 339), (23, 337, 947, 370), (23, 370, 959, 359), (23, 359, 960, 369), (23, 369, 948, 337), (24, 333, 944, 347), (24, 347, 968, 383), (24, 383, 975, 382), (24, 382, 956, 333), (25, 328, 938, 381), (25, 381, 974, 384), (25, 384, 972, 351), (25, 351, 940, 328), (26, 319, 932, 380), (26, 380, 973, 385), (26, 385, 970, 349), (26, 349, 934, 319), (27, 325, 936, 376), (27, 376, 969, 386), (27, 386, 974, 381), (27, 381, 938, 325), (28, 316, 930, 373), (28, 373, 966, 387), (28, 387, 973, 380), (28, 380, 932, 316), (29, 418, 940, 351), (29, 351, 972, 388), (29, 388, 971, 419), (29, 419, 945, 418), (30, 535, 1060, 539), (30, 539, 1063, 538), (30, 538, 969, 376), (30, 376, 936, 535), (31, 495, 1037, 499), (31, 499, 1040, 498), (31, 498, 967, 346), (31, 346, 929, 495), (32, 313, 929, 346), (32, 346, 967, 391), (32, 391, 966, 373), (32, 373, 930, 313), (33, 347, 944, 395), (33, 395, 977, 393), (33, 393, 978, 394), (33, 394, 968, 347), (34, 332, 943, 396), (34, 396, 976, 392), (34, 392, 977, 395), (34, 395, 944, 332), (35, 393, 977, 400), (35, 400, 980, 398), (35, 398, 981, 399), (35, 399, 978, 393), (36, 392, 976, 401), (36, 401, 979, 397), (36, 397, 980, 400), (36, 400, 977, 392), (37, 398, 980, 405), (37, 405, 983, 403), (37, 403, 984, 404), (37, 404, 981, 398), (38, 397, 979, 406), (38, 406, 982, 402), (38, 402, 983, 405), (38, 405, 980, 397), (39, 403, 983, 421), (39, 421, 989, 413), (39, 413, 990, 420), (39, 420, 984, 403), (40, 402, 982, 422), (40, 422, 988, 412), (40, 412, 989, 421), (40, 421, 983, 402), (41, 412, 988, 410), (41, 410, 987, 416), (41, 416, 986, 411), (41, 411, 989, 412), (42, 413, 989, 411), (42, 411, 986, 415), (42, 415, 985, 414), (42, 414, 990, 413), (43, 416, 987, 378), (43, 378, 991, 408), (43, 408, 942, 407), (43, 407, 986, 416), (44, 415, 986, 407), (44, 407, 942, 409), (44, 409, 946, 336), (44, 336, 985, 415), (45, 409, 942, 423), (45, 423, 992, 331), (45, 331, 993, 329), (45, 329, 946, 409), (46, 408, 991, 424), (46, 424, 994, 335), (46, 335, 992, 423), (46, 423, 942, 408), (47, 335, 994, 428), (47, 428, 997, 426), (47, 426, 995, 427), (47, 427, 992, 335), (48, 331, 992, 427), (48, 427, 995, 425), (48, 425, 996, 429), (48, 429, 993, 331), (49, 429, 996, 435), (49, 435, 1001, 433), (49, 433, 1000, 431), (49, 431, 993, 429), (50, 425, 995, 432), (50, 432, 998, 430), (50, 430, 999, 434), (50, 434, 996, 425), (51, 433, 1001, 438), (51, 438, 1003, 436), (51, 436, 1002, 437), (51, 437, 1000, 433), (52, 436, 1003, 441), (52, 441, 1005, 439), (52, 439, 1004, 440), (52, 440, 1002, 436), (53, 439, 1005, 445), (53, 445, 1009, 443), (53, 443, 1008, 444), (53, 444, 1004, 439), (54, 336, 946, 447), (54, 447, 1006, 442), (54, 442, 1007, 446), (54, 446, 985, 336), (55, 375, 955, 451), (55, 451, 1011, 344), (55, 344, 1012, 450), (55, 450, 1007, 375), (56, 344, 1011, 459), (56, 459, 1014, 454), (56, 454, 1015, 458), (56, 458, 1012, 344), (57, 455, 1016, 464), (57, 464, 1018, 462), (57, 462, 1017, 463), (57, 463, 1014, 455), (58, 464, 1016, 467), (58, 467, 1019, 465), (58, 465, 1020, 466), (58, 466, 1018, 464), (59, 417, 945, 472), (59, 472, 1023, 470), (59, 470, 1022, 471), (59, 471, 941, 417), (60, 330, 941, 471), (60, 471, 1022, 469), (60, 469, 1021, 473), (60, 473, 939, 330), (61, 470, 1023, 477), (61, 477, 1026, 475), (61, 475, 1025, 476), (61, 476, 1022, 470), (62, 469, 1022, 476), (62, 476, 1025, 474), (62, 474, 1024, 478), (62, 478, 1021, 469), (63, 475, 1026, 482), (63, 482, 1029, 480), (63, 480, 1028, 481), (63, 481, 1025, 475), (64, 474, 1025, 481), (64, 481, 1028, 479), (64, 479, 1027, 483), (64, 483, 1024, 474), (65, 480, 1029, 487), (65, 487, 1032, 485), (65, 485, 1031, 486), (65, 486, 1028, 480), (66, 479, 1028, 486), (66, 486, 1031, 484), (66, 484, 1030, 488), (66, 488, 1027, 479), (67, 485, 1032, 492), (67, 492, 1035, 490), (67, 490, 1034, 491), (67, 491, 1031, 485), (68, 484, 1031, 491), (68, 491, 1034, 489), (68, 489, 1033, 493), (68, 493, 1030, 484), (69, 354, 956, 382), (69, 382, 975, 390), (69, 390, 1040, 499), (69, 499, 1037, 354), (70, 356, 958, 371), (70, 371, 965, 364), (70, 364, 1039, 500), (70, 500, 1038, 356), (71, 310, 927, 334), (71, 334, 1036, 501), (71, 501, 1037, 495), (71, 495, 929, 310), (72, 390, 975, 357), (72, 357, 958, 356), (72, 356, 1038, 502), (72, 502, 1040, 390), (73, 334, 927, 507), (73, 507, 1041, 505), (73, 505, 1044, 506), (73, 506, 1036, 334), (74, 315, 931, 509), (74, 509, 1043, 504), (74, 504, 1042, 508), (74, 508, 928, 315), (75, 311, 928, 508), (75, 508, 1042, 503), (75, 503, 1041, 507), (75, 507, 927, 311), (76, 505, 1041, 514), (76, 514, 1045, 512), (76, 512, 1048, 513), (76, 513, 1044, 505), (77, 504, 1043, 516), (77, 516, 1047, 511), (77, 511, 1046, 515), (77, 515, 1042, 504), (78, 503, 1042, 515), (78, 515, 1046, 510), (78, 510, 1045, 514), (78, 514, 1041, 503), (79, 512, 1045, 521), (79, 521, 1049, 519), (79, 519, 1052, 520), (79, 520, 1048, 512), (80, 511, 1047, 523), (80, 523, 1051, 518), (80, 518, 1050, 522), (80, 522, 1046, 511), (81, 510, 1046, 522), (81, 522, 1050, 517), (81, 517, 1049, 521), (81, 521, 1045, 510), (82, 519, 1049, 528), (82, 528, 1053, 526), (82, 526, 1056, 527), (82, 527, 1052, 519), (83, 518, 1051, 530), (83, 530, 1055, 525), (83, 525, 1054, 529), (83, 529, 1050, 518), (84, 517, 1050, 529), (84, 529, 1054, 524), (84, 524, 1053, 528), (84, 528, 1049, 517), (85, 318, 933, 533), (85, 533, 1058, 531), (85, 531, 1057, 532), (85, 532, 931, 318), (86, 322, 934, 349), (86, 349, 970, 389), (86, 389, 1063, 539), (86, 539, 1060, 322), (87, 340, 950, 367), (87, 367, 962, 362), (87, 362, 1062, 540), (87, 540, 1061, 340), (88, 389, 970, 377), (88, 377, 950, 340), (88, 340, 1061, 541), (88, 541, 1063, 389), (89, 317, 934, 322), (89, 322, 1060, 542), (89, 542, 1059, 534), (89, 534, 933, 317), (90, 327, 939, 547), (90, 547, 1066, 545), (90, 545, 1065, 546), (90, 546, 937, 327), (91, 324, 937, 546), (91, 546, 1065, 544), (91, 544, 1064, 548), (91, 548, 935, 324), (92, 321, 935, 548), (92, 548, 1064, 543), (92, 543, 1067, 549), (92, 549, 1059, 321), (93, 545, 1066, 554), (93, 554, 1070, 552), (93, 552, 1069, 553), (93, 553, 1065, 545), (94, 544, 1065, 553), (94, 553, 1069, 551), (94, 551, 1068, 555), (94, 555, 1064, 544), (95, 543, 1064, 555), (95, 555, 1068, 550), (95, 550, 1071, 556), (95, 556, 1067, 543), (96, 552, 1070, 561), (96, 561, 1074, 559), (96, 559, 1073, 560), (96, 560, 1069, 552), (97, 551, 1069, 560), (97, 560, 1073, 558), (97, 558, 1072, 562), (97, 562, 1068, 551), (98, 550, 1068, 562), (98, 562, 1072, 557), (98, 557, 1075, 563), (98, 563, 1071, 550), (99, 448, 1010, 449), (99, 449, 955, 375), (99, 375, 1007, 442), (99, 442, 1006, 448), (100, 558, 1073, 567), (100, 567, 1077, 565), (100, 565, 1076, 569), (100, 569, 1072, 558), (101, 557, 1072, 569), (101, 569, 1076, 564), (101, 564, 1079, 570), (101, 570, 1075, 557), (102, 342, 952, 365), (102, 365, 964, 372), (102, 372, 953, 342), (103, 566, 1078, 571), (103, 571, 1080, 572), (103, 572, 1082, 573), (103, 573, 1081, 566), (104, 576, 1082, 572), (104, 572, 1080, 575), (104, 575, 1083, 574), (104, 574, 1084, 576), (105, 579, 1084, 574), (105, 574, 1083, 578), (105, 578, 1085, 577), (105, 577, 1086, 579), (106, 795, 1212, 802), (106, 802, 1211, 581), (106, 581, 1087, 580), (106, 580, 1088, 795), (107, 585, 1088, 580), (107, 580, 1087, 584), (107, 584, 1089, 583), (107, 583, 1090, 585), (108, 588, 1090, 583), (108, 583, 1089, 587), (108, 587, 1091, 586), (108, 586, 1092, 588), (109, 678, 1092, 586), (109, 586, 1091, 590), (109, 590, 1093, 677), (109, 677, 1097, 678), (110, 615, 1109, 618), (110, 618, 1108, 593), (110, 593, 1096, 592), (110, 592, 1095, 615), (111, 634, 1119, 651), (111, 651, 1118, 605), (111, 605, 1100, 597), (111, 597, 1099, 634), (112, 762, 1192, 758), (112, 758, 1119, 634), (112, 634, 1099, 756), (112, 756, 1190, 762), (113, 801, 1215, 798), (113, 798, 1121, 608), (113, 608, 1103, 796), (113, 796, 1213, 801), (114, 639, 1124, 648), (114, 648, 1123, 610), (114, 610, 1106, 603), (114, 603, 1105, 639), (115, 605, 1118, 647), (115, 647, 1125, 612), (115, 612, 1101, 598), (115, 598, 1100, 605), (116, 608, 1121, 646), (116, 646, 1126, 613), (116, 613, 1104, 601), (116, 601, 1103, 608), (117, 612, 1125, 645), (117, 645, 1122, 637), (117, 637, 1102, 599), (117, 599, 1101, 612), (118, 613, 1126, 644), (118, 644, 1124, 639), (118, 639, 1105, 602), (118, 602, 1104, 613), (119, 713, 1136, 712), (119, 712, 1164, 718), (119, 718, 1167, 717), (119, 717, 1165, 713), (120, 754, 1188, 761), (120, 761, 1189, 614), (120, 614, 1108, 618), (120, 618, 1109, 754), (121, 800, 1213, 796), (121, 796, 1103, 626), (121, 626, 1115, 797), (121, 797, 1214, 800), (122, 629, 1100, 598), (122, 598, 1101, 628), (122, 628, 1113, 620), (122, 620, 1112, 629), (123, 760, 1190, 756), (123, 756, 1099, 630), (123, 630, 1111, 757), (123, 757, 1191, 760), (124, 626, 1103, 601), (124, 601, 1104, 625), (124, 625, 1116, 623), (124, 623, 1115, 626), (125, 628, 1101, 599), (125, 599, 1102, 627), (125, 627, 1114, 621), (125, 621, 1113, 628), (126, 630, 1099, 597), (126, 597, 1100, 629), (126, 629, 1112, 619), (126, 619, 1111, 630), (127, 607, 1096, 593), (127, 593, 1108, 642), (127, 642, 1127, 643), (127, 643, 1120, 607), (128, 641, 1090, 588), (128, 588, 1092, 611), (128, 611, 1124, 644), (128, 644, 1126, 641), (129, 640, 1084, 579), (129, 579, 1086, 609), (129, 609, 1122, 645), (129, 645, 1125, 640), (130, 636, 1088, 585), (130, 585, 1090, 641), (130, 641, 1126, 646), (130, 646, 1121, 636), (131, 633, 1082, 576), (131, 576, 1084, 640), (131, 640, 1125, 647), (131, 647, 1118, 633), (132, 611, 1092, 678), (132, 678, 1097, 679), (132, 679, 1123, 648), (132, 648, 1124, 611), (133, 799, 1212, 795), (133, 795, 1088, 636), (133, 636, 1121, 798), (133, 798, 1215, 799), (134, 759, 1189, 755), (134, 755, 1081, 606), (134, 606, 1119, 758), (134, 758, 1192, 759), (135, 606, 1081, 573), (135, 573, 1082, 633), (135, 633, 1118, 651), (135, 651, 1119, 606), (136, 655, 1096, 607), (136, 607, 1120, 654), (136, 654, 1130, 653), (136, 653, 1129, 655), (137, 656, 1095, 592), (137, 592, 1096, 655), (137, 655, 1129, 652), (137, 652, 1128, 656), (138, 660, 1129, 653), (138, 653, 1130, 659), (138, 659, 1133, 658), (138, 658, 1132, 660), (139, 661, 1128, 652), (139, 652, 1129, 660), (139, 660, 1132, 657), (139, 657, 1131, 661), (140, 665, 1132, 658), (140, 658, 1133, 664), (140, 664, 1136, 663), (140, 663, 1135, 665), (141, 666, 1131, 657), (141, 657, 1132, 665), (141, 665, 1135, 662), (141, 662, 1134, 666), (142, 681, 1135, 663), (142, 663, 1136, 680), (142, 680, 1142, 673), (142, 673, 1141, 681), (143, 682, 1134, 662), (143, 662, 1135, 681), (143, 681, 1141, 672), (143, 672, 1140, 682), (144, 670, 1140, 672), (144, 672, 1141, 671), (144, 671, 1138, 676), (144, 676, 1139, 670), (145, 671, 1141, 673), (145, 673, 1142, 674), (145, 674, 1137, 675), (145, 675, 1138, 671), (146, 638, 1139, 676), (146, 676, 1138, 667), (146, 667, 1094, 668), (146, 668, 1143, 638), (147, 667, 1138, 675), (147, 675, 1137, 596), (147, 596, 1098, 669), (147, 669, 1094, 667), (148, 683, 1094, 669), (148, 669, 1098, 589), (148, 589, 1145, 591), (148, 591, 1144, 683), (149, 684, 1143, 668), (149, 668, 1094, 683), (149, 683, 1144, 595), (149, 595, 1146, 684), (150, 688, 1146, 595), (150, 595, 1144, 687), (150, 687, 1147, 686), (150, 686, 1149, 688), (151, 687, 1144, 591), (151, 591, 1145, 689), (151, 689, 1148, 685), (151, 685, 1147, 687), (152, 695, 1148, 689), (152, 689, 1145, 691), (152, 691, 1152, 693), (152, 693, 1153, 695), (153, 692, 1147, 685), (153, 685, 1148, 694), (153, 694, 1151, 690), (153, 690, 1150, 692), (154, 698, 1153, 693), (154, 693, 1152, 697), (154, 697, 1154, 696), (154, 696, 1155, 698), (155, 701, 1155, 696), (155, 696, 1154, 700), (155, 700, 1156, 699), (155, 699, 1157, 701), (156, 705, 1157, 699), (156, 699, 1156, 704), (156, 704, 1160, 703), (156, 703, 1161, 705), (157, 707, 1098, 596), (157, 596, 1137, 706), (157, 706, 1159, 702), (157, 702, 1158, 707), (158, 711, 1107, 635), (158, 635, 1159, 710), (158, 710, 1164, 604), (158, 604, 1163, 711), (159, 719, 1163, 604), (159, 604, 1164, 718), (159, 718, 1167, 714), (159, 714, 1166, 719), (160, 724, 1168, 715), (160, 715, 1166, 723), (160, 723, 1169, 722), (160, 722, 1170, 724), (161, 727, 1168, 724), (161, 724, 1170, 726), (161, 726, 1172, 725), (161, 725, 1171, 727), (162, 732, 1097, 677), (162, 677, 1093, 731), (162, 731, 1174, 730), (162, 730, 1175, 732), (163, 731, 1093, 590), (163, 590, 1091, 733), (163, 733, 1173, 729), (163, 729, 1174, 731), (164, 737, 1175, 730), (164, 730, 1174, 736), (164, 736, 1177, 735), (164, 735, 1178, 737), (165, 736, 1174, 729), (165, 729, 1173, 738), (165, 738, 1176, 734), (165, 734, 1177, 736), (166, 742, 1178, 735), (166, 735, 1177, 741), (166, 741, 1180, 740), (166, 740, 1181, 742), (167, 741, 1177, 734), (167, 734, 1176, 743), (167, 743, 1179, 739), (167, 739, 1180, 741), (168, 747, 1181, 740), (168, 740, 1180, 746), (168, 746, 1183, 745), (168, 745, 1184, 747), (169, 746, 1180, 739), (169, 739, 1179, 748), (169, 748, 1182, 744), (169, 744, 1183, 746), (170, 752, 1184, 745), (170, 745, 1183, 751), (170, 751, 1186, 750), (170, 750, 1187, 752), (171, 751, 1183, 744), (171, 744, 1182, 753), (171, 753, 1185, 749), (171, 749, 1186, 751), (172, 642, 1108, 614), (172, 614, 1189, 759), (172, 759, 1192, 650), (172, 650, 1127, 642), (173, 631, 1110, 616), (173, 616, 1190, 760), (173, 760, 1191, 624), (173, 624, 1117, 631), (174, 594, 1078, 566), (174, 566, 1081, 755), (174, 755, 1189, 761), (174, 761, 1188, 594), (175, 617, 1127, 650), (175, 650, 1192, 762), (175, 762, 1190, 616), (175, 616, 1110, 617), (176, 767, 1078, 594), (176, 594, 1188, 766), (176, 766, 1196, 765), (176, 765, 1193, 767), (177, 769, 1083, 575), (177, 575, 1080, 768), (177, 768, 1194, 764), (177, 764, 1195, 769), (178, 768, 1080, 571), (178, 571, 1078, 767), (178, 767, 1193, 763), (178, 763, 1194, 768), (179, 774, 1193, 765), (179, 765, 1196, 773), (179, 773, 1200, 772), (179, 772, 1197, 774), (180, 776, 1195, 764), (180, 764, 1194, 775), (180, 775, 1198, 771), (180, 771, 1199, 776), (181, 775, 1194, 763), (181, 763, 1193, 774), (181, 774, 1197, 770), (181, 770, 1198, 775), (182, 781, 1197, 772), (182, 772, 1200, 780), (182, 780, 1204, 779), (182, 779, 1201, 781), (183, 783, 1199, 771), (183, 771, 1198, 782), (183, 782, 1202, 778), (183, 778, 1203, 783), (184, 782, 1198, 770), (184, 770, 1197, 781), (184, 781, 1201, 777), (184, 777, 1202, 782), (185, 788, 1201, 779), (185, 779, 1204, 787), (185, 787, 1208, 786), (185, 786, 1205, 788), (186, 790, 1203, 778), (186, 778, 1202, 789), (186, 789, 1206, 785), (186, 785, 1207, 790), (187, 789, 1202, 777), (187, 777, 1201, 788), (187, 788, 1205, 784), (187, 784, 1206, 789), (188, 793, 1085, 578), (188, 578, 1083, 792), (188, 792, 1209, 791), (188, 791, 1210, 793), (189, 609, 1086, 582), (189, 582, 1212, 799), (189, 799, 1215, 649), (189, 649, 1122, 609), (190, 627, 1102, 600), (190, 600, 1213, 800), (190, 800, 1214, 622), (190, 622, 1114, 627), (191, 637, 1122, 649), (191, 649, 1215, 801), (191, 801, 1213, 600), (191, 600, 1102, 637), (192, 582, 1086, 577), (192, 577, 1085, 794), (192, 794, 1211, 802), (192, 802, 1212, 582), (193, 807, 1091, 587), (193, 587, 1089, 806), (193, 806, 1217, 805), (193, 805, 1218, 807), (194, 806, 1089, 584), (194, 584, 1087, 808), (194, 808, 1216, 804), (194, 804, 1217, 806), (195, 808, 1087, 581), (195, 581, 1211, 809), (195, 809, 1219, 803), (195, 803, 1216, 808), (196, 814, 1218, 805), (196, 805, 1217, 813), (196, 813, 1221, 812), (196, 812, 1222, 814), (197, 813, 1217, 804), (197, 804, 1216, 815), (197, 815, 1220, 811), (197, 811, 1221, 813), (198, 815, 1216, 803), (198, 803, 1219, 816), (198, 816, 1223, 810), (198, 810, 1220, 815), (199, 821, 1222, 812), (199, 812, 1221, 820), (199, 820, 1225, 819), (199, 819, 1226, 821), (200, 820, 1221, 811), (200, 811, 1220, 822), (200, 822, 1224, 818), (200, 818, 1225, 820), (201, 822, 1220, 810), (201, 810, 1223, 823), (201, 823, 1227, 817), (201, 817, 1224, 822), (202, 709, 1162, 708), (202, 708, 1158, 702), (202, 702, 1159, 635), (202, 635, 1107, 709), (203, 826, 1225, 818), (203, 818, 1224, 828), (203, 828, 1228, 825), (203, 825, 1229, 826), (204, 828, 1224, 817), (204, 817, 1227, 829), (204, 829, 1230, 824), (204, 824, 1228, 828), (205, 625, 1104, 602), (205, 602, 1105, 632), (205, 632, 1116, 625), (206, 831, 1027, 488), (206, 488, 1030, 830), (206, 830, 1182, 748), (206, 748, 1179, 831), (207, 833, 1000, 437), (207, 437, 1002, 832), (207, 832, 1154, 697), (207, 697, 1152, 833), (208, 835, 1033, 489), (208, 489, 1034, 834), (208, 834, 1186, 749), (208, 749, 1185, 835), (209, 837, 1003, 438), (209, 438, 1001, 836), (209, 836, 1153, 698), (209, 698, 1155, 837), (210, 834, 1034, 490), (210, 490, 1035, 838), (210, 838, 1187, 750), (210, 750, 1186, 834), (211, 832, 1002, 440), (211, 440, 1004, 839), (211, 839, 1156, 700), (211, 700, 1154, 832), (212, 838, 1035, 492), (212, 492, 1032, 840), (212, 840, 1184, 752), (212, 752, 1187, 838), (213, 841, 1005, 441), (213, 441, 1003, 837), (213, 837, 1155, 701), (213, 701, 1157, 841), (214, 830, 1030, 493), (214, 493, 1033, 835), (214, 835, 1185, 753), (214, 753, 1182, 830), (215, 843, 957, 494), (215, 494, 1036, 842), (215, 842, 1188, 754), (215, 754, 1109, 843), (216, 845, 1008, 443), (216, 443, 1009, 844), (216, 844, 1161, 703), (216, 703, 1160, 845), (217, 839, 1004, 444), (217, 444, 1008, 845), (217, 845, 1160, 704), (217, 704, 1156, 839), (218, 847, 1066, 547), (218, 547, 939, 846), (218, 846, 1091, 807), (218, 807, 1218, 847), (219, 844, 1009, 445), (219, 445, 1005, 841), (219, 841, 1157, 705), (219, 705, 1161, 844), (220, 849, 968, 394), (220, 394, 978, 848), (220, 848, 1130, 654), (220, 654, 1120, 849), (221, 851, 959, 497), (221, 497, 1039, 850), (221, 850, 1191, 757), (221, 757, 1111, 851), (222, 853, 954, 343), (222, 343, 953, 852), (222, 852, 1105, 603), (222, 603, 1106, 853), (223, 855, 985, 446), (223, 446, 1007, 854), (223, 854, 1159, 706), (223, 706, 1137, 855), (224, 857, 1059, 549), (224, 549, 1067, 856), (224, 856, 1219, 809), (224, 809, 1211, 857), (225, 859, 1006, 447), (225, 447, 946, 858), (225, 858, 1098, 707), (225, 707, 1158, 859), (226, 861, 976, 396), (226, 396, 943, 860), (226, 860, 1095, 656), (226, 656, 1128, 861), (227, 862, 1010, 448), (227, 448, 1006, 859), (227, 859, 1158, 708), (227, 708, 1162, 862), (228, 863, 955, 449), (228, 449, 1010, 862), (228, 862, 1162, 709), (228, 709, 1107, 863), (229, 854, 1007, 450), (229, 450, 1012, 864), (229, 864, 1164, 710), (229, 710, 1159, 854), (230, 848, 978, 399), (230, 399, 981, 865), (230, 865, 1133, 659), (230, 659, 1130, 848), (231, 866, 1011, 451), (231, 451, 955, 863), (231, 863, 1107, 711), (231, 711, 1163, 866), (232, 867, 1070, 554), (232, 554, 1066, 847), (232, 847, 1218, 814), (232, 814, 1222, 867), (233, 868, 984, 452), (233, 452, 1012, 864), (233, 864, 1164, 712), (233, 712, 1136, 868), (234, 869, 979, 401), (234, 401, 976, 861), (234, 861, 1128, 661), (234, 661, 1131, 869), (235, 870, 971, 350), (235, 350, 954, 853), (235, 853, 1106, 610), (235, 610, 1123, 870), (236, 871, 1013, 453), (236, 453, 984, 868), (236, 868, 1136, 713), (236, 713, 1165, 871), (237, 856, 1067, 556), (237, 556, 1071, 872), (237, 872, 1223, 816), (237, 816, 1219, 856), (238, 874, 1015, 454), (238, 454, 1014, 873), (238, 873, 1166, 714), (238, 714, 1167, 874), (239, 842, 1036, 506), (239, 506, 1044, 875), (239, 875, 1196, 766), (239, 766, 1188, 842), (240, 876, 1016, 455), (240, 455, 1014, 873), (240, 873, 1166, 715), (240, 715, 1168, 876), (241, 865, 981, 404), (241, 404, 984, 868), (241, 868, 1136, 664), (241, 664, 1133, 865), (242, 877, 975, 456), (242, 456, 1013, 871), (242, 871, 1165, 716), (242, 716, 1127, 877), (243, 879, 1073, 559), (243, 559, 1074, 878), (243, 878, 1226, 819), (243, 819, 1225, 879), (244, 874, 1015, 457), (244, 457, 1013, 871), (244, 871, 1165, 717), (244, 717, 1167, 874), (245, 880, 982, 406), (245, 406, 979, 869), (245, 869, 1131, 666), (245, 666, 1134, 880), (246, 882, 1043, 509), (246, 509, 931, 881), (246, 881, 1083, 769), (246, 769, 1195, 882), (247, 860, 943, 355), (247, 355, 957, 843), (247, 843, 1109, 615), (247, 615, 1095, 860), (248, 878, 1074, 561), (248, 561, 1070, 867), (248, 867, 1222, 821), (248, 821, 1226, 878), (249, 873, 1014, 459), (249, 459, 1011, 866), (249, 866, 1163, 719), (249, 719, 1166, 873), (250, 883, 958, 357), (250, 357, 975, 877), (250, 877, 1127, 617), (250, 617, 1110, 883), (251, 884, 965, 460), (251, 460, 1016, 876), (251, 876, 1168, 720), (251, 720, 1117, 884), (252, 872, 1071, 563), (252, 563, 1075, 885), (252, 885, 1227, 823), (252, 823, 1223, 872), (253, 848, 978, 461), (253, 461, 1016, 876), (253, 876, 1168, 721), (253, 721, 1130, 848), (254, 887, 1079, 564), (254, 564, 1076, 886), (254, 886, 1228, 824), (254, 824, 1230, 887), (255, 889, 987, 410), (255, 410, 988, 888), (255, 888, 1140, 670), (255, 670, 1139, 889), (256, 875, 1044, 513), (256, 513, 1048, 890), (256, 890, 1200, 773), (256, 773, 1196, 875), (257, 891, 960, 359), (257, 359, 959, 851), (257, 851, 1111, 619), (257, 619, 1112, 891), (258, 893, 1017, 462), (258, 462, 1018, 892), (258, 892, 1170, 722), (258, 722, 1169, 893), (259, 886, 1076, 565), (259, 565, 1077, 894), (259, 894, 1229, 825), (259, 825, 1228, 886), (260, 895, 961, 360), (260, 360, 960, 891), (260, 891, 1112, 620), (260, 620, 1113, 895), (261, 873, 1014, 463), (261, 463, 1017, 893), (261, 893, 1169, 723), (261, 723, 1166, 873), (262, 896, 962, 361), (262, 361, 961, 895), (262, 895, 1113, 621), (262, 621, 1114, 896), (263, 894, 1077, 567), (263, 567, 1073, 879), (263, 879, 1225, 826), (263, 826, 1229, 894), (264, 897, 1047, 516), (264, 516, 1043, 882), (264, 882, 1195, 776), (264, 776, 1199, 897), (265, 898, 1062, 362), (265, 362, 962, 896), (265, 896, 1114, 622), (265, 622, 1214, 898), (266, 900, 1020, 465), (266, 465, 1019, 899), (266, 899, 1171, 725), (266, 725, 1172, 900), (267, 878, 1074, 568), (267, 568, 1077, 894), (267, 894, 1229, 827), (267, 827, 1226, 878), (268, 901, 990, 414), (268, 414, 985, 855), (268, 855, 1137, 674), (268, 674, 1142, 901), (269, 903, 964, 363), (269, 363, 963, 902), (269, 902, 1115, 623), (269, 623, 1116, 903), (270, 892, 1018, 466), (270, 466, 1020, 900), (270, 900, 1172, 726), (270, 726, 1170, 892), (271, 850, 1039, 364), (271, 364, 965, 884), (271, 884, 1117, 624), (271, 624, 1191, 850), (272, 899, 1019, 467), (272, 467, 1016, 876), (272, 876, 1168, 727), (272, 727, 1171, 899), (273, 885, 1075, 570), (273, 570, 1079, 887), (273, 887, 1230, 829), (273, 829, 1227, 885), (274, 884, 965, 468), (274, 468, 1019, 899), (274, 899, 1171, 728), (274, 728, 1117, 884), (275, 890, 1048, 520), (275, 520, 1052, 904), (275, 904, 1204, 780), (275, 780, 1200, 890), (276, 905, 945, 419), (276, 419, 971, 870), (276, 870, 1123, 679), (276, 679, 1097, 905), (277, 868, 984, 420), (277, 420, 990, 901), (277, 901, 1142, 680), (277, 680, 1136, 868), (278, 906, 1051, 523), (278, 523, 1047, 897), (278, 897, 1199, 783), (278, 783, 1203, 906), (279, 907, 1023, 472), (279, 472, 945, 905), (279, 905, 1097, 732), (279, 732, 1175, 907), (280, 909, 1053, 524), (280, 524, 1054, 908), (280, 908, 1206, 784), (280, 784, 1205, 909), (281, 846, 939, 473), (281, 473, 1021, 910), (281, 910, 1173, 733), (281, 733, 1091, 846), (282, 888, 988, 422), (282, 422, 982, 880), (282, 880, 1134, 682), (282, 682, 1140, 888), (283, 908, 1054, 525), (283, 525, 1055, 911), (283, 911, 1207, 785), (283, 785, 1206, 908), (284, 884, 965, 371), (284, 371, 958, 883), (284, 883, 1110, 631), (284, 631, 1117, 884), (285, 912, 1056, 526), (285, 526, 1053, 909), (285, 909, 1205, 786), (285, 786, 1208, 912), (286, 852, 953, 372), (286, 372, 964, 903), (286, 903, 1116, 632), (286, 632, 1105, 852), (287, 914, 994, 424), (287, 424, 991, 913), (287, 913, 1143, 684), (287, 684, 1146, 914), (288, 904, 1052, 527), (288, 527, 1056, 912), (288, 912, 1208, 787), (288, 787, 1204, 904), (289, 915, 1026, 477), (289, 477, 1023, 907), (289, 907, 1175, 737), (289, 737, 1178, 915), (290, 917, 995, 426), (290, 426, 997, 916), (290, 916, 1149, 686), (290, 686, 1147, 917), (291, 910, 1021, 478), (291, 478, 1024, 918), (291, 918, 1176, 738), (291, 738, 1173, 910), (292, 911, 1055, 530), (292, 530, 1051, 906), (292, 906, 1203, 790), (292, 790, 1207, 911), (293, 916, 997, 428), (293, 428, 994, 914), (293, 914, 1146, 688), (293, 688, 1149, 916), (294, 920, 1057, 531), (294, 531, 1058, 919), (294, 919, 1210, 791), (294, 791, 1209, 920), (295, 881, 931, 532), (295, 532, 1057, 920), (295, 920, 1209, 792), (295, 792, 1083, 881), (296, 913, 991, 378), (296, 378, 987, 889), (296, 889, 1139, 638), (296, 638, 1143, 913), (297, 922, 999, 430), (297, 430, 998, 921), (297, 921, 1150, 690), (297, 690, 1151, 922), (298, 919, 1058, 533), (298, 533, 933, 923), (298, 923, 1085, 793), (298, 793, 1210, 919), (299, 924, 1029, 482), (299, 482, 1026, 915), (299, 915, 1178, 742), (299, 742, 1181, 924), (300, 925, 993, 431), (300, 431, 1000, 833), (300, 833, 1152, 691), (300, 691, 1145, 925), (301, 923, 933, 534), (301, 534, 1059, 857), (301, 857, 1211, 794), (301, 794, 1085, 923), (302, 918, 1024, 483), (302, 483, 1027, 831), (302, 831, 1179, 743), (302, 743, 1176, 918), (303, 858, 946, 329), (303, 329, 993, 925), (303, 925, 1145, 589), (303, 589, 1098, 858), (304, 921, 998, 432), (304, 432, 995, 917), (304, 917, 1147, 692), (304, 692, 1150, 921), (305, 926, 996, 434), (305, 434, 999, 922), (305, 922, 1151, 694), (305, 694, 1148, 926), (306, 902, 963, 537), (306, 537, 1062, 898), (306, 898, 1214, 797), (306, 797, 1115, 902), (307, 877, 975, 383), (307, 383, 968, 849), (307, 849, 1120, 643), (307, 643, 1127, 877), (308, 836, 1001, 435), (308, 435, 996, 926), (308, 926, 1148, 695), (308, 695, 1153, 836), (309, 840, 1032, 487), (309, 487, 1029, 924), (309, 924, 1181, 747), (309, 747, 1184, 840)])
me_plane_001.use_remesh_preserve_volume = False
me_plane_001.use_remesh_preserve_attributes = False
me_plane_001.use_mirror_vertex_groups = False
me_plane_001.update()

# ---- objects
ob_plane = bpy.data.objects.new('Plane', me_plane_001)

# ---- transforms, parenting, visibility, modifiers, constraints
ob_plane.location = (0.1923, 0.5902, 2.357)
ob_plane.scale = (0.1166, 0.1166, 0.1166)
ob_plane.lineart.crease_threshold = 0.0

# ---- collection membership
col_collection_1.objects.link(ob_plane)

# ---- scene / render settings (as saved in the file)
scene.frame_start = 1; scene.frame_end = 250; scene.frame_set(1)
scene.render.engine = 'BLENDER_EEVEE_NEXT'
scene.render.resolution_percentage = 50
scene.render.dither_intensity = 0.0
scene.cycles.use_denoising = False
scene.cycles.samples = 128
scene.cycles.sampling_pattern = 'TABULATED_SOBOL'
scene.cycles.use_adaptive_sampling = False
scene.cycles.use_light_tree = False
scene.cycles.blur_glossy = 0.0
scene.cycles.sample_clamp_indirect = 0.0
scene.view_settings.view_transform = 'Standard'
bpy.context.view_layer.update()

# ---- added for rendering (the .blend has no active camera and no usable light): camera, sun
cam_auto = bpy.data.cameras.new('AutoCamera')
cam_auto.lens = 50.0
cam_auto.sensor_width = 36.0
cam_auto.clip_end = 1000.0
ob_auto_camera = bpy.data.objects.new('AutoCamera', cam_auto)
scene.collection.objects.link(ob_auto_camera)
ob_auto_camera.location = (9.03559, -10.821, 9.40773)
ob_auto_camera.rotation_euler = (1.09748, -7.21219e-08, 0.694738)
scene.camera = ob_auto_camera
light_auto_sun = bpy.data.lights.new('AutoSun', 'SUN')
light_auto_sun.energy = 3.0
light_auto_sun.angle = 0.0523599
ob_auto_sun = bpy.data.objects.new('AutoSun', light_auto_sun)
scene.collection.objects.link(ob_auto_sun)
ob_auto_sun.rotation_euler = (0.872665, 0.174533, 0.523599)
bpy.context.view_layer.update()
